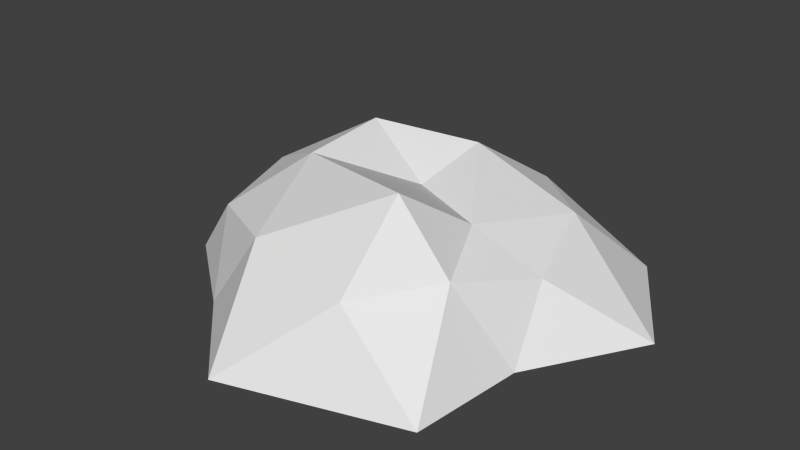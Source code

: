 # Source: rock.blend  (saved by Blender 2.74.0; exported with 4.5.12 LTS)
import bpy
from mathutils import Matrix  # noqa: F401  (used for matrix-valued properties, if any)

bpy.ops.wm.read_factory_settings(use_empty=True)
scene = bpy.context.scene
scene.name = 'Scene'

# ---- collections
col_collection_1 = bpy.data.collections.new('Collection 1'); scene.collection.children.link(col_collection_1)

# ---- world
world_world = bpy.data.worlds.new('World'); scene.world = world_world
world_world.color = (0.05088, 0.05088, 0.05088)
world_world.use_sun_shadow = False
world_world.sun_shadow_jitter_overblur = 0.0
world_world.cycles.sampling_method = 'MANUAL'
world_world.cycles.sample_map_resolution = 256

# ---- meshes
me_icosphere = bpy.data.meshes.new('Icosphere')
me_icosphere.from_pydata([(0.4579, -0.9787, 0.4777), (-0.7821, -0.5571, 0.4472), (-0.7457, 0.4708, 0.468), (0.3973, 0.8931, 0.4529), (0.9958, -0.05928, 0.3991), (0.1314, 0.04107, 0.6275), (1.043, -0.3444, 0.0), (1.455, 0.3398, 0.0), (-0.08805, -1.364, 0.0), (0.9722, -1.029, 0.0), (-1.171, -0.4267, 0.0), (-0.6301, -0.8442, 0.0), (-0.8349, 0.9039, 0.001805), (-1.014, 0.3018, 0.0), (1.021, 1.052, 0.0), (0.06481, 1.013, 0.008308), (0.7944, -0.564, 0.5254), (-0.2288, -0.8629, 0.5439), (-0.8855, -0.01868, 0.5257), (-0.1147, 0.4805, 0.613), (0.8263, 0.5071, 0.5005), (0.4994, -0.5958, 0.9211), (0.6106, -0.1453, 0.6139), (-0.3649, -0.293, 0.791), (-0.3814, 0.2544, 0.8223), (0.2052, 0.455, 0.7623)], [], [(0, 16, 21), (1, 17, 23), (2, 18, 24), (3, 19, 25), (4, 20, 22), (22, 25, 5), (22, 20, 25), (20, 3, 25), (25, 24, 5), (25, 19, 24), (19, 2, 24), (24, 23, 5), (24, 18, 23), (18, 1, 23), (23, 21, 5), (23, 17, 21), (17, 0, 21), (21, 22, 5), (21, 16, 22), (16, 4, 22), (7, 20, 4), (7, 14, 20), (14, 3, 20), (15, 19, 3), (15, 12, 19), (12, 2, 19), (13, 18, 2), (13, 10, 18), (10, 1, 18), (11, 17, 1), (11, 8, 17), (8, 0, 17), (9, 16, 0), (9, 6, 16), (6, 4, 16), (14, 15, 3), (12, 13, 2), (10, 11, 1), (8, 9, 0), (6, 7, 4)])
me_icosphere.use_remesh_preserve_volume = False
me_icosphere.use_remesh_preserve_attributes = False
me_icosphere.use_mirror_vertex_groups = False
me_icosphere.update()

# ---- objects
ob_icosphere = bpy.data.objects.new('Icosphere', me_icosphere)

# ---- transforms, parenting, visibility, modifiers, constraints
ob_icosphere.location = (0.0, 0.0, 0.0)
ob_icosphere.lineart.crease_threshold = 0.0

# ---- collection membership
col_collection_1.objects.link(ob_icosphere)

# ---- scene / render settings (as saved in the file)
scene.frame_start = 1; scene.frame_end = 250; scene.frame_set(1)
scene.render.engine = 'BLENDER_EEVEE_NEXT'
scene.render.resolution_percentage = 50
scene.render.dither_intensity = 0.0
scene.cycles.use_denoising = False
scene.cycles.samples = 10
scene.cycles.sampling_pattern = 'TABULATED_SOBOL'
scene.cycles.light_sampling_threshold = 0.0
scene.cycles.use_adaptive_sampling = False
scene.cycles.use_light_tree = False
scene.cycles.blur_glossy = 0.0
scene.cycles.pixel_filter_type = 'GAUSSIAN'
scene.cycles.sample_clamp_indirect = 0.0
scene.view_settings.view_transform = 'Standard'
bpy.context.view_layer.update()

# ---- added for rendering (the .blend has no active camera and no usable light): camera, sun
cam_auto = bpy.data.cameras.new('AutoCamera')
cam_auto.lens = 50.0
cam_auto.sensor_width = 36.0
cam_auto.clip_end = 1000.0
ob_auto_camera = bpy.data.objects.new('AutoCamera', cam_auto)
scene.collection.objects.link(ob_auto_camera)
ob_auto_camera.location = (3.55189, -4.24792, 3.18831)
ob_auto_camera.rotation_euler = (1.09748, -7.21219e-08, 0.694738)
scene.camera = ob_auto_camera
light_auto_sun = bpy.data.lights.new('AutoSun', 'SUN')
light_auto_sun.energy = 3.0
light_auto_sun.angle = 0.0523599
ob_auto_sun = bpy.data.objects.new('AutoSun', light_auto_sun)
scene.collection.objects.link(ob_auto_sun)
ob_auto_sun.rotation_euler = (0.872665, 0.174533, 0.523599)
bpy.context.view_layer.update()
